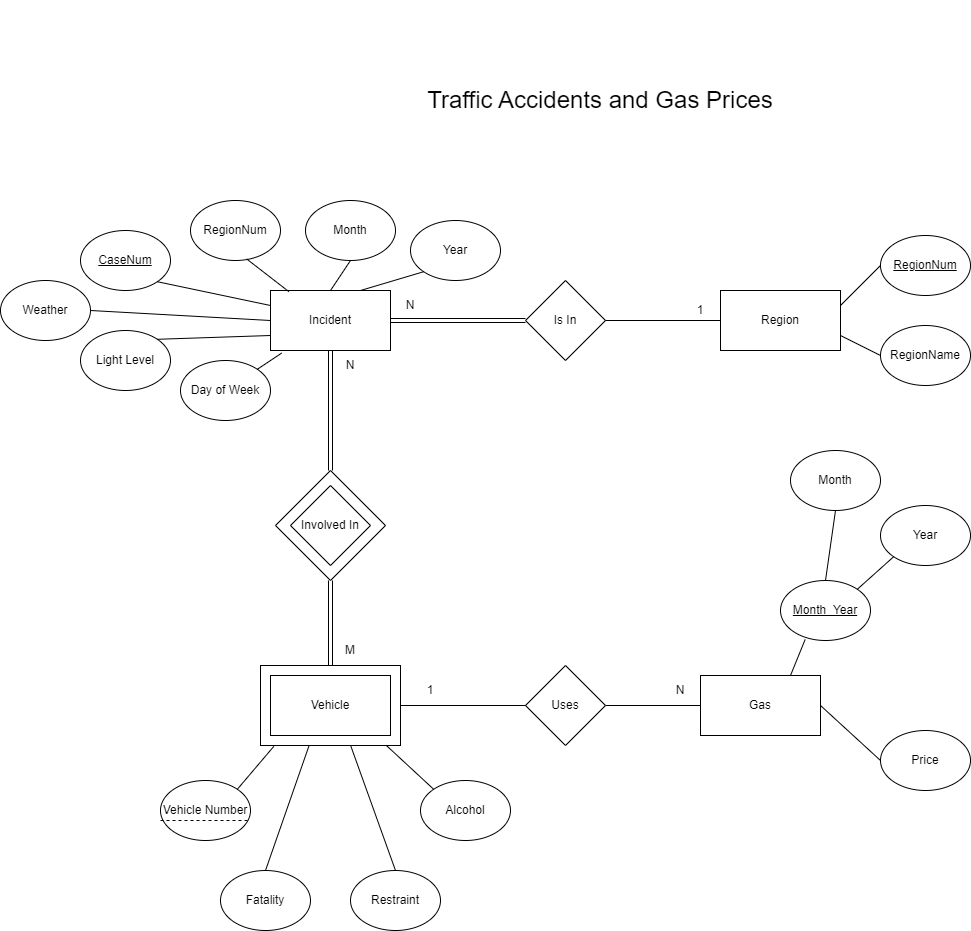

The diagram above was exported from draw.io. Its source (the exported page's mxGraphModel, read from the mxfile embedded in the PNG):
<mxGraphModel dx="1038" dy="539" grid="1" gridSize="10" guides="1" tooltips="1" connect="1" arrows="1" fold="1" page="1" pageScale="1" pageWidth="850" pageHeight="1100" math="0" shadow="0">
  <root>
    <mxCell id="0" />
    <mxCell id="1" parent="0" />
    <mxCell id="3nVJnPYjlGYW109LBALo-1" value="Incident" style="rounded=0;whiteSpace=wrap;html=1;" parent="1" vertex="1">
      <mxGeometry x="270" y="370" width="120" height="60" as="geometry" />
    </mxCell>
    <mxCell id="3nVJnPYjlGYW109LBALo-2" value="&lt;u&gt;CaseNum&lt;/u&gt;" style="ellipse;whiteSpace=wrap;html=1;" parent="1" vertex="1">
      <mxGeometry x="80" y="310" width="90" height="60" as="geometry" />
    </mxCell>
    <mxCell id="3nVJnPYjlGYW109LBALo-3" value="RegionNum" style="ellipse;whiteSpace=wrap;html=1;" parent="1" vertex="1">
      <mxGeometry x="190" y="280" width="90" height="60" as="geometry" />
    </mxCell>
    <mxCell id="3nVJnPYjlGYW109LBALo-4" value="Region" style="rounded=0;whiteSpace=wrap;html=1;" parent="1" vertex="1">
      <mxGeometry x="720" y="370" width="120" height="60" as="geometry" />
    </mxCell>
    <mxCell id="3nVJnPYjlGYW109LBALo-6" value="&lt;u&gt;RegionNum&lt;/u&gt;" style="ellipse;whiteSpace=wrap;html=1;" parent="1" vertex="1">
      <mxGeometry x="880" y="315" width="90" height="60" as="geometry" />
    </mxCell>
    <mxCell id="3nVJnPYjlGYW109LBALo-7" value="RegionName" style="ellipse;whiteSpace=wrap;html=1;" parent="1" vertex="1">
      <mxGeometry x="880" y="405" width="90" height="60" as="geometry" />
    </mxCell>
    <mxCell id="6Yv9ohEGBlrVdCIuOLER-1" value="Gas" style="rounded=0;whiteSpace=wrap;html=1;" parent="1" vertex="1">
      <mxGeometry x="700" y="755" width="120" height="60" as="geometry" />
    </mxCell>
    <mxCell id="6Yv9ohEGBlrVdCIuOLER-2" value="&lt;u&gt;Month_Year&lt;/u&gt;" style="ellipse;whiteSpace=wrap;html=1;" parent="1" vertex="1">
      <mxGeometry x="780" y="660" width="90" height="60" as="geometry" />
    </mxCell>
    <mxCell id="6Yv9ohEGBlrVdCIuOLER-3" value="Price" style="ellipse;whiteSpace=wrap;html=1;" parent="1" vertex="1">
      <mxGeometry x="880" y="810" width="90" height="60" as="geometry" />
    </mxCell>
    <mxCell id="6Yv9ohEGBlrVdCIuOLER-7" value="" style="rounded=0;whiteSpace=wrap;html=1;strokeColor=default;" parent="1" vertex="1">
      <mxGeometry x="260" y="745" width="140" height="80" as="geometry" />
    </mxCell>
    <mxCell id="6Yv9ohEGBlrVdCIuOLER-4" value="Vehicle" style="rounded=0;whiteSpace=wrap;html=1;" parent="1" vertex="1">
      <mxGeometry x="270" y="755" width="120" height="60" as="geometry" />
    </mxCell>
    <mxCell id="6Yv9ohEGBlrVdCIuOLER-9" value="Vehicle Number" style="ellipse;whiteSpace=wrap;html=1;" parent="1" vertex="1">
      <mxGeometry x="160" y="860" width="90" height="60" as="geometry" />
    </mxCell>
    <mxCell id="6Yv9ohEGBlrVdCIuOLER-10" value="" style="endArrow=none;dashed=1;html=1;rounded=0;exitX=0;exitY=0.667;exitDx=0;exitDy=0;exitPerimeter=0;" parent="1" source="6Yv9ohEGBlrVdCIuOLER-9" edge="1">
      <mxGeometry width="50" height="50" relative="1" as="geometry">
        <mxPoint x="540" y="690" as="sourcePoint" />
        <mxPoint x="250" y="900" as="targetPoint" />
      </mxGeometry>
    </mxCell>
    <mxCell id="6Yv9ohEGBlrVdCIuOLER-11" value="Uses" style="rhombus;whiteSpace=wrap;html=1;strokeColor=default;" parent="1" vertex="1">
      <mxGeometry x="525" y="745" width="80" height="80" as="geometry" />
    </mxCell>
    <mxCell id="6Yv9ohEGBlrVdCIuOLER-12" value="" style="rhombus;whiteSpace=wrap;html=1;strokeColor=default;" parent="1" vertex="1">
      <mxGeometry x="275" y="550" width="110" height="110" as="geometry" />
    </mxCell>
    <mxCell id="6Yv9ohEGBlrVdCIuOLER-13" value="Involved In" style="rhombus;whiteSpace=wrap;html=1;strokeColor=default;" parent="1" vertex="1">
      <mxGeometry x="290" y="565" width="80" height="80" as="geometry" />
    </mxCell>
    <mxCell id="6Yv9ohEGBlrVdCIuOLER-14" value="" style="endArrow=none;html=1;rounded=0;entryX=0.5;entryY=0;entryDx=0;entryDy=0;exitX=0.5;exitY=1;exitDx=0;exitDy=0;shape=link;" parent="1" source="3nVJnPYjlGYW109LBALo-1" target="6Yv9ohEGBlrVdCIuOLER-12" edge="1">
      <mxGeometry width="50" height="50" relative="1" as="geometry">
        <mxPoint x="620" y="600" as="sourcePoint" />
        <mxPoint x="340" y="440" as="targetPoint" />
      </mxGeometry>
    </mxCell>
    <mxCell id="6Yv9ohEGBlrVdCIuOLER-15" value="" style="endArrow=none;html=1;rounded=0;entryX=0.5;entryY=1;entryDx=0;entryDy=0;exitX=0.5;exitY=0;exitDx=0;exitDy=0;shape=link;" parent="1" source="6Yv9ohEGBlrVdCIuOLER-7" target="6Yv9ohEGBlrVdCIuOLER-12" edge="1">
      <mxGeometry width="50" height="50" relative="1" as="geometry">
        <mxPoint x="620" y="670" as="sourcePoint" />
        <mxPoint x="670" y="620" as="targetPoint" />
      </mxGeometry>
    </mxCell>
    <mxCell id="6Yv9ohEGBlrVdCIuOLER-16" value="N" style="text;html=1;strokeColor=none;fillColor=none;align=center;verticalAlign=middle;whiteSpace=wrap;rounded=0;" parent="1" vertex="1">
      <mxGeometry x="320" y="430" width="60" height="30" as="geometry" />
    </mxCell>
    <mxCell id="6Yv9ohEGBlrVdCIuOLER-17" value="M" style="text;html=1;strokeColor=none;fillColor=none;align=center;verticalAlign=middle;whiteSpace=wrap;rounded=0;" parent="1" vertex="1">
      <mxGeometry x="320" y="715" width="60" height="30" as="geometry" />
    </mxCell>
    <mxCell id="6Yv9ohEGBlrVdCIuOLER-18" value="" style="endArrow=none;html=1;rounded=0;exitX=1;exitY=0.5;exitDx=0;exitDy=0;entryX=0;entryY=0.5;entryDx=0;entryDy=0;" parent="1" source="6Yv9ohEGBlrVdCIuOLER-7" target="6Yv9ohEGBlrVdCIuOLER-11" edge="1">
      <mxGeometry width="50" height="50" relative="1" as="geometry">
        <mxPoint x="620" y="670" as="sourcePoint" />
        <mxPoint x="670" y="620" as="targetPoint" />
      </mxGeometry>
    </mxCell>
    <mxCell id="6Yv9ohEGBlrVdCIuOLER-19" value="" style="endArrow=none;html=1;rounded=0;exitX=1;exitY=0.5;exitDx=0;exitDy=0;entryX=0;entryY=0.5;entryDx=0;entryDy=0;" parent="1" source="6Yv9ohEGBlrVdCIuOLER-11" target="6Yv9ohEGBlrVdCIuOLER-1" edge="1">
      <mxGeometry width="50" height="50" relative="1" as="geometry">
        <mxPoint x="620" y="670" as="sourcePoint" />
        <mxPoint x="670" y="620" as="targetPoint" />
      </mxGeometry>
    </mxCell>
    <mxCell id="6Yv9ohEGBlrVdCIuOLER-20" value="Month&lt;span style=&quot;color: rgba(0, 0, 0, 0); font-family: monospace; font-size: 0px; text-align: start;&quot;&gt;%3CmxGraphModel%3E%3Croot%3E%3CmxCell%20id%3D%220%22%2F%3E%3CmxCell%20id%3D%221%22%20parent%3D%220%22%2F%3E%3CmxCell%20id%3D%222%22%20value%3D%22RegionNum%22%20style%3D%22ellipse%3BwhiteSpace%3Dwrap%3Bhtml%3D1%3B%22%20vertex%3D%221%22%20parent%3D%221%22%3E%3CmxGeometry%20x%3D%2210%22%20y%3D%22110%22%20width%3D%2290%22%20height%3D%2260%22%20as%3D%22geometry%22%2F%3E%3C%2FmxCell%3E%3C%2Froot%3E%3C%2FmxGraphModel%3E&lt;/span&gt;" style="ellipse;whiteSpace=wrap;html=1;" parent="1" vertex="1">
      <mxGeometry x="305" y="280" width="90" height="60" as="geometry" />
    </mxCell>
    <mxCell id="6Yv9ohEGBlrVdCIuOLER-21" value="Year" style="ellipse;whiteSpace=wrap;html=1;" parent="1" vertex="1">
      <mxGeometry x="410" y="300" width="90" height="60" as="geometry" />
    </mxCell>
    <mxCell id="6Yv9ohEGBlrVdCIuOLER-23" value="Month" style="ellipse;whiteSpace=wrap;html=1;" parent="1" vertex="1">
      <mxGeometry x="790" y="530" width="90" height="60" as="geometry" />
    </mxCell>
    <mxCell id="6Yv9ohEGBlrVdCIuOLER-24" value="Year" style="ellipse;whiteSpace=wrap;html=1;" parent="1" vertex="1">
      <mxGeometry x="880" y="585" width="90" height="60" as="geometry" />
    </mxCell>
    <mxCell id="6Yv9ohEGBlrVdCIuOLER-25" value="" style="endArrow=none;html=1;rounded=0;entryX=0.5;entryY=0;entryDx=0;entryDy=0;exitX=0.5;exitY=1;exitDx=0;exitDy=0;" parent="1" source="6Yv9ohEGBlrVdCIuOLER-23" target="6Yv9ohEGBlrVdCIuOLER-2" edge="1">
      <mxGeometry width="50" height="50" relative="1" as="geometry">
        <mxPoint x="520" y="720" as="sourcePoint" />
        <mxPoint x="570" y="670" as="targetPoint" />
      </mxGeometry>
    </mxCell>
    <mxCell id="6Yv9ohEGBlrVdCIuOLER-26" value="" style="endArrow=none;html=1;rounded=0;entryX=1;entryY=0;entryDx=0;entryDy=0;exitX=0;exitY=1;exitDx=0;exitDy=0;" parent="1" source="6Yv9ohEGBlrVdCIuOLER-24" target="6Yv9ohEGBlrVdCIuOLER-2" edge="1">
      <mxGeometry width="50" height="50" relative="1" as="geometry">
        <mxPoint x="520" y="720" as="sourcePoint" />
        <mxPoint x="570" y="670" as="targetPoint" />
      </mxGeometry>
    </mxCell>
    <mxCell id="6Yv9ohEGBlrVdCIuOLER-27" value="Alcohol&lt;span style=&quot;color: rgba(0, 0, 0, 0); font-family: monospace; font-size: 0px; text-align: start;&quot;&gt;%3CmxGraphModel%3E%3Croot%3E%3CmxCell%20id%3D%220%22%2F%3E%3CmxCell%20id%3D%221%22%20parent%3D%220%22%2F%3E%3CmxCell%20id%3D%222%22%20value%3D%22Vehicle%20Number%22%20style%3D%22ellipse%3BwhiteSpace%3Dwrap%3Bhtml%3D1%3B%22%20vertex%3D%221%22%20parent%3D%221%22%3E%3CmxGeometry%20x%3D%2220%22%20y%3D%22510%22%20width%3D%2290%22%20height%3D%2260%22%20as%3D%22geometry%22%2F%3E%3C%2FmxCell%3E%3C%2Froot%3E%3C%2FmxGraphModel%3E&lt;/span&gt;&lt;span style=&quot;color: rgba(0, 0, 0, 0); font-family: monospace; font-size: 0px; text-align: start;&quot;&gt;%3CmxGraphModel%3E%3Croot%3E%3CmxCell%20id%3D%220%22%2F%3E%3CmxCell%20id%3D%221%22%20parent%3D%220%22%2F%3E%3CmxCell%20id%3D%222%22%20value%3D%22Vehicle%20Number%22%20style%3D%22ellipse%3BwhiteSpace%3Dwrap%3Bhtml%3D1%3B%22%20vertex%3D%221%22%20parent%3D%221%22%3E%3CmxGeometry%20x%3D%2220%22%20y%3D%22510%22%20width%3D%2290%22%20height%3D%2260%22%20as%3D%22geometry%22%2F%3E%3C%2FmxCell%3E%3C%2Froot%3E%3C%2FmxGraphModel%3E&lt;/span&gt;" style="ellipse;whiteSpace=wrap;html=1;" parent="1" vertex="1">
      <mxGeometry x="420" y="860" width="90" height="60" as="geometry" />
    </mxCell>
    <mxCell id="6Yv9ohEGBlrVdCIuOLER-28" value="Restraint" style="ellipse;whiteSpace=wrap;html=1;" parent="1" vertex="1">
      <mxGeometry x="350" y="950" width="90" height="60" as="geometry" />
    </mxCell>
    <mxCell id="6Yv9ohEGBlrVdCIuOLER-29" value="Weather" style="ellipse;whiteSpace=wrap;html=1;" parent="1" vertex="1">
      <mxGeometry y="360" width="90" height="60" as="geometry" />
    </mxCell>
    <mxCell id="6Yv9ohEGBlrVdCIuOLER-31" value="Fatality" style="ellipse;whiteSpace=wrap;html=1;" parent="1" vertex="1">
      <mxGeometry x="220" y="950" width="90" height="60" as="geometry" />
    </mxCell>
    <mxCell id="6Yv9ohEGBlrVdCIuOLER-33" value="Light Level" style="ellipse;whiteSpace=wrap;html=1;" parent="1" vertex="1">
      <mxGeometry x="80" y="410" width="90" height="60" as="geometry" />
    </mxCell>
    <mxCell id="6Yv9ohEGBlrVdCIuOLER-34" value="Day of Week" style="ellipse;whiteSpace=wrap;html=1;" parent="1" vertex="1">
      <mxGeometry x="180" y="440" width="90" height="60" as="geometry" />
    </mxCell>
    <mxCell id="6Yv9ohEGBlrVdCIuOLER-35" value="" style="endArrow=none;html=1;rounded=0;entryX=0.095;entryY=1.011;entryDx=0;entryDy=0;entryPerimeter=0;exitX=1;exitY=0;exitDx=0;exitDy=0;" parent="1" source="6Yv9ohEGBlrVdCIuOLER-9" target="6Yv9ohEGBlrVdCIuOLER-7" edge="1">
      <mxGeometry width="50" height="50" relative="1" as="geometry">
        <mxPoint x="470" y="700" as="sourcePoint" />
        <mxPoint x="520" y="650" as="targetPoint" />
      </mxGeometry>
    </mxCell>
    <mxCell id="6Yv9ohEGBlrVdCIuOLER-36" value="" style="endArrow=none;html=1;rounded=0;entryX=0.5;entryY=0;entryDx=0;entryDy=0;exitX=0.645;exitY=1.006;exitDx=0;exitDy=0;exitPerimeter=0;" parent="1" source="6Yv9ohEGBlrVdCIuOLER-7" target="6Yv9ohEGBlrVdCIuOLER-28" edge="1">
      <mxGeometry width="50" height="50" relative="1" as="geometry">
        <mxPoint x="470" y="700" as="sourcePoint" />
        <mxPoint x="520" y="650" as="targetPoint" />
      </mxGeometry>
    </mxCell>
    <mxCell id="6Yv9ohEGBlrVdCIuOLER-37" value="" style="endArrow=none;html=1;rounded=0;entryX=0.5;entryY=0;entryDx=0;entryDy=0;exitX=0.348;exitY=0.996;exitDx=0;exitDy=0;exitPerimeter=0;" parent="1" source="6Yv9ohEGBlrVdCIuOLER-7" target="6Yv9ohEGBlrVdCIuOLER-31" edge="1">
      <mxGeometry width="50" height="50" relative="1" as="geometry">
        <mxPoint x="470" y="700" as="sourcePoint" />
        <mxPoint x="520" y="650" as="targetPoint" />
      </mxGeometry>
    </mxCell>
    <mxCell id="6Yv9ohEGBlrVdCIuOLER-38" value="" style="endArrow=none;html=1;rounded=0;entryX=0;entryY=0;entryDx=0;entryDy=0;exitX=0.903;exitY=1.006;exitDx=0;exitDy=0;exitPerimeter=0;" parent="1" source="6Yv9ohEGBlrVdCIuOLER-7" target="6Yv9ohEGBlrVdCIuOLER-27" edge="1">
      <mxGeometry width="50" height="50" relative="1" as="geometry">
        <mxPoint x="470" y="700" as="sourcePoint" />
        <mxPoint x="520" y="650" as="targetPoint" />
      </mxGeometry>
    </mxCell>
    <mxCell id="6Yv9ohEGBlrVdCIuOLER-39" value="" style="endArrow=none;html=1;rounded=0;entryX=0.75;entryY=0;entryDx=0;entryDy=0;exitX=0.274;exitY=0.983;exitDx=0;exitDy=0;exitPerimeter=0;" parent="1" source="6Yv9ohEGBlrVdCIuOLER-2" target="6Yv9ohEGBlrVdCIuOLER-1" edge="1">
      <mxGeometry width="50" height="50" relative="1" as="geometry">
        <mxPoint x="470" y="700" as="sourcePoint" />
        <mxPoint x="520" y="650" as="targetPoint" />
      </mxGeometry>
    </mxCell>
    <mxCell id="6Yv9ohEGBlrVdCIuOLER-40" value="1" style="text;html=1;strokeColor=none;fillColor=none;align=center;verticalAlign=middle;whiteSpace=wrap;rounded=0;" parent="1" vertex="1">
      <mxGeometry x="400" y="755" width="60" height="30" as="geometry" />
    </mxCell>
    <mxCell id="6Yv9ohEGBlrVdCIuOLER-41" value="N" style="text;html=1;strokeColor=none;fillColor=none;align=center;verticalAlign=middle;whiteSpace=wrap;rounded=0;" parent="1" vertex="1">
      <mxGeometry x="650" y="755" width="60" height="30" as="geometry" />
    </mxCell>
    <mxCell id="6Yv9ohEGBlrVdCIuOLER-42" value="" style="endArrow=none;html=1;rounded=0;entryX=0;entryY=0.5;entryDx=0;entryDy=0;exitX=1;exitY=0.5;exitDx=0;exitDy=0;" parent="1" source="6Yv9ohEGBlrVdCIuOLER-1" target="6Yv9ohEGBlrVdCIuOLER-3" edge="1">
      <mxGeometry width="50" height="50" relative="1" as="geometry">
        <mxPoint x="500" y="700" as="sourcePoint" />
        <mxPoint x="550" y="650" as="targetPoint" />
      </mxGeometry>
    </mxCell>
    <mxCell id="6Yv9ohEGBlrVdCIuOLER-43" value="Is In" style="rhombus;whiteSpace=wrap;html=1;strokeColor=default;" parent="1" vertex="1">
      <mxGeometry x="525" y="360" width="80" height="80" as="geometry" />
    </mxCell>
    <mxCell id="6Yv9ohEGBlrVdCIuOLER-44" value="" style="endArrow=none;html=1;rounded=0;exitX=1;exitY=0.5;exitDx=0;exitDy=0;entryX=0;entryY=0.5;entryDx=0;entryDy=0;shape=link;" parent="1" source="3nVJnPYjlGYW109LBALo-1" target="6Yv9ohEGBlrVdCIuOLER-43" edge="1">
      <mxGeometry width="50" height="50" relative="1" as="geometry">
        <mxPoint x="620" y="510" as="sourcePoint" />
        <mxPoint x="520" y="400" as="targetPoint" />
      </mxGeometry>
    </mxCell>
    <mxCell id="6Yv9ohEGBlrVdCIuOLER-45" value="" style="endArrow=none;html=1;rounded=0;entryX=1;entryY=0.5;entryDx=0;entryDy=0;exitX=0;exitY=0.5;exitDx=0;exitDy=0;" parent="1" source="3nVJnPYjlGYW109LBALo-4" target="6Yv9ohEGBlrVdCIuOLER-43" edge="1">
      <mxGeometry width="50" height="50" relative="1" as="geometry">
        <mxPoint x="560" y="480" as="sourcePoint" />
        <mxPoint x="610" y="430" as="targetPoint" />
      </mxGeometry>
    </mxCell>
    <mxCell id="6Yv9ohEGBlrVdCIuOLER-46" value="" style="endArrow=none;html=1;rounded=0;entryX=0;entryY=0.5;entryDx=0;entryDy=0;exitX=1;exitY=0.25;exitDx=0;exitDy=0;" parent="1" source="3nVJnPYjlGYW109LBALo-4" target="3nVJnPYjlGYW109LBALo-6" edge="1">
      <mxGeometry width="50" height="50" relative="1" as="geometry">
        <mxPoint x="460" y="520" as="sourcePoint" />
        <mxPoint x="510" y="470" as="targetPoint" />
      </mxGeometry>
    </mxCell>
    <mxCell id="6Yv9ohEGBlrVdCIuOLER-47" value="" style="endArrow=none;html=1;rounded=0;entryX=1;entryY=0.75;entryDx=0;entryDy=0;exitX=0;exitY=0.5;exitDx=0;exitDy=0;" parent="1" source="3nVJnPYjlGYW109LBALo-7" target="3nVJnPYjlGYW109LBALo-4" edge="1">
      <mxGeometry width="50" height="50" relative="1" as="geometry">
        <mxPoint x="460" y="520" as="sourcePoint" />
        <mxPoint x="510" y="470" as="targetPoint" />
      </mxGeometry>
    </mxCell>
    <mxCell id="6Yv9ohEGBlrVdCIuOLER-49" value="" style="endArrow=none;html=1;rounded=0;exitX=1;exitY=0.5;exitDx=0;exitDy=0;entryX=0;entryY=0.5;entryDx=0;entryDy=0;" parent="1" source="6Yv9ohEGBlrVdCIuOLER-29" target="3nVJnPYjlGYW109LBALo-1" edge="1">
      <mxGeometry width="50" height="50" relative="1" as="geometry">
        <mxPoint x="510" y="500" as="sourcePoint" />
        <mxPoint x="560" y="450" as="targetPoint" />
      </mxGeometry>
    </mxCell>
    <mxCell id="6Yv9ohEGBlrVdCIuOLER-50" value="" style="endArrow=none;html=1;rounded=0;entryX=1;entryY=1;entryDx=0;entryDy=0;exitX=0;exitY=0.25;exitDx=0;exitDy=0;" parent="1" source="3nVJnPYjlGYW109LBALo-1" target="3nVJnPYjlGYW109LBALo-2" edge="1">
      <mxGeometry width="50" height="50" relative="1" as="geometry">
        <mxPoint x="510" y="500" as="sourcePoint" />
        <mxPoint x="560" y="450" as="targetPoint" />
      </mxGeometry>
    </mxCell>
    <mxCell id="6Yv9ohEGBlrVdCIuOLER-51" value="" style="endArrow=none;html=1;rounded=0;exitX=0.153;exitY=0.019;exitDx=0;exitDy=0;exitPerimeter=0;entryX=0.623;entryY=0.973;entryDx=0;entryDy=0;entryPerimeter=0;" parent="1" source="3nVJnPYjlGYW109LBALo-1" target="3nVJnPYjlGYW109LBALo-3" edge="1">
      <mxGeometry width="50" height="50" relative="1" as="geometry">
        <mxPoint x="510" y="500" as="sourcePoint" />
        <mxPoint x="240" y="340" as="targetPoint" />
      </mxGeometry>
    </mxCell>
    <mxCell id="6Yv9ohEGBlrVdCIuOLER-52" value="" style="endArrow=none;html=1;rounded=0;exitX=0.5;exitY=1;exitDx=0;exitDy=0;entryX=0.5;entryY=0;entryDx=0;entryDy=0;" parent="1" source="6Yv9ohEGBlrVdCIuOLER-20" target="3nVJnPYjlGYW109LBALo-1" edge="1">
      <mxGeometry width="50" height="50" relative="1" as="geometry">
        <mxPoint x="510" y="500" as="sourcePoint" />
        <mxPoint x="560" y="450" as="targetPoint" />
      </mxGeometry>
    </mxCell>
    <mxCell id="6Yv9ohEGBlrVdCIuOLER-53" value="" style="endArrow=none;html=1;rounded=0;entryX=0;entryY=1;entryDx=0;entryDy=0;exitX=0.75;exitY=0;exitDx=0;exitDy=0;" parent="1" source="3nVJnPYjlGYW109LBALo-1" target="6Yv9ohEGBlrVdCIuOLER-21" edge="1">
      <mxGeometry width="50" height="50" relative="1" as="geometry">
        <mxPoint x="510" y="500" as="sourcePoint" />
        <mxPoint x="560" y="450" as="targetPoint" />
      </mxGeometry>
    </mxCell>
    <mxCell id="6Yv9ohEGBlrVdCIuOLER-54" value="" style="endArrow=none;html=1;rounded=0;entryX=1;entryY=0;entryDx=0;entryDy=0;exitX=0;exitY=0.75;exitDx=0;exitDy=0;" parent="1" source="3nVJnPYjlGYW109LBALo-1" target="6Yv9ohEGBlrVdCIuOLER-33" edge="1">
      <mxGeometry width="50" height="50" relative="1" as="geometry">
        <mxPoint x="510" y="500" as="sourcePoint" />
        <mxPoint x="560" y="450" as="targetPoint" />
      </mxGeometry>
    </mxCell>
    <mxCell id="6Yv9ohEGBlrVdCIuOLER-55" value="" style="endArrow=none;html=1;rounded=0;exitX=1;exitY=0;exitDx=0;exitDy=0;entryX=0.093;entryY=1.043;entryDx=0;entryDy=0;entryPerimeter=0;" parent="1" source="6Yv9ohEGBlrVdCIuOLER-34" target="3nVJnPYjlGYW109LBALo-1" edge="1">
      <mxGeometry width="50" height="50" relative="1" as="geometry">
        <mxPoint x="510" y="500" as="sourcePoint" />
        <mxPoint x="560" y="450" as="targetPoint" />
      </mxGeometry>
    </mxCell>
    <mxCell id="6Yv9ohEGBlrVdCIuOLER-56" value="N" style="text;html=1;strokeColor=none;fillColor=none;align=center;verticalAlign=middle;whiteSpace=wrap;rounded=0;" parent="1" vertex="1">
      <mxGeometry x="380" y="370" width="60" height="30" as="geometry" />
    </mxCell>
    <mxCell id="6Yv9ohEGBlrVdCIuOLER-57" value="1" style="text;html=1;strokeColor=none;fillColor=none;align=center;verticalAlign=middle;whiteSpace=wrap;rounded=0;" parent="1" vertex="1">
      <mxGeometry x="670" y="375" width="60" height="30" as="geometry" />
    </mxCell>
    <mxCell id="6Yv9ohEGBlrVdCIuOLER-58" value="&lt;font style=&quot;font-size: 24px;&quot;&gt;Traffic Accidents and Gas Prices&lt;/font&gt;" style="text;html=1;strokeColor=none;fillColor=none;align=center;verticalAlign=middle;whiteSpace=wrap;rounded=0;" parent="1" vertex="1">
      <mxGeometry x="410" y="80" width="380" height="200" as="geometry" />
    </mxCell>
  </root>
</mxGraphModel>